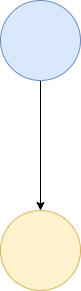

The diagram above was exported from draw.io. Its source (the exported page's mxGraphModel, read from the mxfile embedded in the PNG):
<mxGraphModel dx="638" dy="706" grid="1" gridSize="10" guides="1" tooltips="1" connect="1" arrows="1" fold="1" page="1" pageScale="1" pageWidth="827" pageHeight="1169" math="0" shadow="0">
  <root>
    <mxCell id="0" />
    <mxCell id="1" parent="0" />
    <mxCell id="j78-BFky6pSL0FZ1kBh2-10" style="edgeStyle=orthogonalEdgeStyle;rounded=0;orthogonalLoop=1;jettySize=auto;html=1;" edge="1" parent="1" source="j78-BFky6pSL0FZ1kBh2-8">
      <mxGeometry relative="1" as="geometry">
        <mxPoint x="320" y="320" as="targetPoint" />
      </mxGeometry>
    </mxCell>
    <mxCell id="j78-BFky6pSL0FZ1kBh2-8" value="" style="ellipse;whiteSpace=wrap;html=1;aspect=fixed;fillColor=#dae8fc;strokeColor=#6c8ebf;" vertex="1" parent="1">
      <mxGeometry x="280" y="110" width="80" height="80" as="geometry" />
    </mxCell>
    <mxCell id="j78-BFky6pSL0FZ1kBh2-9" value="" style="ellipse;whiteSpace=wrap;html=1;aspect=fixed;fillColor=#fff2cc;strokeColor=#d6b656;" vertex="1" parent="1">
      <mxGeometry x="280" y="320" width="80" height="80" as="geometry" />
    </mxCell>
  </root>
</mxGraphModel>